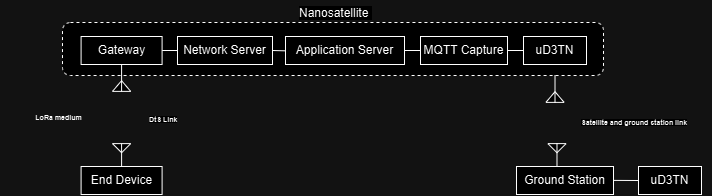

The diagram above was exported from draw.io. Its source (the exported page's mxGraphModel, read from the mxfile embedded in the PNG):
<mxGraphModel dx="2874" dy="1317" grid="0" gridSize="10" guides="1" tooltips="1" connect="1" arrows="1" fold="1" page="0" pageScale="1" pageWidth="827" pageHeight="1169" math="0" shadow="0">
  <root>
    <mxCell id="0" />
    <mxCell id="1" parent="0" />
    <mxCell id="sLwi2TPsMrJ8LcVucWLs-22" value="" style="rounded=1;whiteSpace=wrap;html=1;dashed=1;" vertex="1" parent="1">
      <mxGeometry x="-599" y="197" width="541" height="53" as="geometry" />
    </mxCell>
    <mxCell id="sLwi2TPsMrJ8LcVucWLs-4" value="End Device" style="rounded=0;whiteSpace=wrap;html=1;" vertex="1" parent="1">
      <mxGeometry x="-580.41" y="341" width="81" height="28" as="geometry" />
    </mxCell>
    <mxCell id="sLwi2TPsMrJ8LcVucWLs-17" style="edgeStyle=none;curved=1;rounded=0;orthogonalLoop=1;jettySize=auto;html=1;exitX=1;exitY=0.5;exitDx=0;exitDy=0;entryX=0;entryY=0.5;entryDx=0;entryDy=0;fontSize=12;startSize=8;endSize=8;endArrow=none;endFill=0;" edge="1" parent="1" source="sLwi2TPsMrJ8LcVucWLs-5" target="sLwi2TPsMrJ8LcVucWLs-6">
      <mxGeometry relative="1" as="geometry" />
    </mxCell>
    <mxCell id="sLwi2TPsMrJ8LcVucWLs-5" value="Gateway" style="rounded=0;whiteSpace=wrap;html=1;" vertex="1" parent="1">
      <mxGeometry x="-580.41" y="211" width="81" height="28" as="geometry" />
    </mxCell>
    <mxCell id="sLwi2TPsMrJ8LcVucWLs-18" style="edgeStyle=none;curved=1;rounded=0;orthogonalLoop=1;jettySize=auto;html=1;exitX=1;exitY=0.5;exitDx=0;exitDy=0;fontSize=12;startSize=8;endSize=8;endArrow=none;endFill=0;" edge="1" parent="1" source="sLwi2TPsMrJ8LcVucWLs-6">
      <mxGeometry relative="1" as="geometry">
        <mxPoint x="-376.1110941569009" y="225.33333333333348" as="targetPoint" />
      </mxGeometry>
    </mxCell>
    <mxCell id="sLwi2TPsMrJ8LcVucWLs-6" value="Network Server" style="rounded=0;whiteSpace=wrap;html=1;" vertex="1" parent="1">
      <mxGeometry x="-484" y="211" width="95" height="28" as="geometry" />
    </mxCell>
    <mxCell id="sLwi2TPsMrJ8LcVucWLs-19" style="edgeStyle=none;curved=1;rounded=0;orthogonalLoop=1;jettySize=auto;html=1;exitX=1;exitY=0.5;exitDx=0;exitDy=0;entryX=0;entryY=0.5;entryDx=0;entryDy=0;fontSize=12;startSize=8;endSize=8;endArrow=none;endFill=0;" edge="1" parent="1" source="sLwi2TPsMrJ8LcVucWLs-7" target="sLwi2TPsMrJ8LcVucWLs-8">
      <mxGeometry relative="1" as="geometry" />
    </mxCell>
    <mxCell id="sLwi2TPsMrJ8LcVucWLs-7" value="Application Server" style="rounded=0;whiteSpace=wrap;html=1;" vertex="1" parent="1">
      <mxGeometry x="-376" y="211" width="119" height="28" as="geometry" />
    </mxCell>
    <mxCell id="sLwi2TPsMrJ8LcVucWLs-20" style="edgeStyle=none;curved=1;rounded=0;orthogonalLoop=1;jettySize=auto;html=1;exitX=1;exitY=0.5;exitDx=0;exitDy=0;entryX=0;entryY=0.5;entryDx=0;entryDy=0;fontSize=12;startSize=8;endSize=8;endArrow=none;endFill=0;" edge="1" parent="1" source="sLwi2TPsMrJ8LcVucWLs-8" target="sLwi2TPsMrJ8LcVucWLs-10">
      <mxGeometry relative="1" as="geometry" />
    </mxCell>
    <mxCell id="sLwi2TPsMrJ8LcVucWLs-8" value="MQTT Capture" style="rounded=0;whiteSpace=wrap;html=1;" vertex="1" parent="1">
      <mxGeometry x="-241" y="211" width="87" height="28" as="geometry" />
    </mxCell>
    <mxCell id="sLwi2TPsMrJ8LcVucWLs-10" value="uD3TN" style="rounded=0;whiteSpace=wrap;html=1;" vertex="1" parent="1">
      <mxGeometry x="-138" y="211" width="63" height="28" as="geometry" />
    </mxCell>
    <mxCell id="sLwi2TPsMrJ8LcVucWLs-12" value="" style="verticalLabelPosition=bottom;shadow=0;dashed=0;align=center;html=1;verticalAlign=top;shape=mxgraph.electrical.radio.aerial_-_antenna_2;rotation=-180;" vertex="1" parent="1">
      <mxGeometry x="-549" y="239" width="18.17" height="27" as="geometry" />
    </mxCell>
    <mxCell id="sLwi2TPsMrJ8LcVucWLs-13" value="&lt;font style=&quot;font-size: 7px; line-height: 0%;&quot;&gt;&lt;b&gt;LoRa medium&lt;br&gt;&lt;/b&gt;&lt;/font&gt;&lt;div style=&quot;line-height: 0%;&quot;&gt;&lt;br&gt;&lt;/div&gt;" style="text;html=1;align=center;verticalAlign=middle;whiteSpace=wrap;rounded=0;fontSize=16;" vertex="1" parent="1">
      <mxGeometry x="-661" y="266" width="117" height="52" as="geometry" />
    </mxCell>
    <mxCell id="sLwi2TPsMrJ8LcVucWLs-15" value="&lt;b style=&quot;forced-color-adjust: none; color: rgb(0, 0, 0); font-family: Helvetica; font-size: 7px; font-style: normal; font-variant-ligatures: normal; font-variant-caps: normal; letter-spacing: normal; orphans: 2; text-align: center; text-indent: 0px; text-transform: none; widows: 2; word-spacing: 0px; -webkit-text-stroke-width: 0px; white-space: normal; background-color: rgb(255, 255, 255); text-decoration-thickness: initial; text-decoration-style: initial; text-decoration-color: initial;&quot;&gt;DtS Link&lt;/b&gt;" style="text;whiteSpace=wrap;html=1;" vertex="1" parent="1">
      <mxGeometry x="-514.0006896551724" y="278.99655172413793" width="98" height="36" as="geometry" />
    </mxCell>
    <mxCell id="sLwi2TPsMrJ8LcVucWLs-16" value="" style="verticalLabelPosition=bottom;shadow=0;dashed=0;align=center;html=1;verticalAlign=top;shape=mxgraph.electrical.radio.aerial_-_antenna_2;rotation=0;" vertex="1" parent="1">
      <mxGeometry x="-549" y="318" width="18.17" height="23" as="geometry" />
    </mxCell>
    <mxCell id="sLwi2TPsMrJ8LcVucWLs-36" style="edgeStyle=none;curved=1;rounded=0;orthogonalLoop=1;jettySize=auto;html=1;entryX=0;entryY=0.5;entryDx=0;entryDy=0;fontSize=12;startSize=8;endSize=8;endArrow=none;endFill=0;" edge="1" parent="1" target="sLwi2TPsMrJ8LcVucWLs-33">
      <mxGeometry relative="1" as="geometry">
        <mxPoint x="-49.053521035501035" y="354.87844238924055" as="sourcePoint" />
      </mxGeometry>
    </mxCell>
    <mxCell id="sLwi2TPsMrJ8LcVucWLs-33" value="uD3TN" style="rounded=0;whiteSpace=wrap;html=1;" vertex="1" parent="1">
      <mxGeometry x="-23" y="341" width="63" height="28" as="geometry" />
    </mxCell>
    <mxCell id="sLwi2TPsMrJ8LcVucWLs-45" value="" style="verticalLabelPosition=bottom;shadow=0;dashed=0;align=center;html=1;verticalAlign=top;shape=mxgraph.electrical.radio.aerial_-_antenna_2;rotation=-180;" vertex="1" parent="1">
      <mxGeometry x="-115.57999999999998" y="250" width="18.17" height="27" as="geometry" />
    </mxCell>
    <mxCell id="sLwi2TPsMrJ8LcVucWLs-47" value="Ground Station" style="rounded=0;whiteSpace=wrap;html=1;" vertex="1" parent="1">
      <mxGeometry x="-145" y="341" width="97" height="28" as="geometry" />
    </mxCell>
    <mxCell id="sLwi2TPsMrJ8LcVucWLs-48" value="" style="verticalLabelPosition=bottom;shadow=0;dashed=0;align=center;html=1;verticalAlign=top;shape=mxgraph.electrical.radio.aerial_-_antenna_2;rotation=0;" vertex="1" parent="1">
      <mxGeometry x="-113.58999999999997" y="318" width="18.17" height="23" as="geometry" />
    </mxCell>
    <mxCell id="sLwi2TPsMrJ8LcVucWLs-49" value="&lt;b style=&quot;forced-color-adjust: none; color: rgb(0, 0, 0); font-family: Helvetica; font-size: 7px; font-style: normal; font-variant-ligatures: normal; font-variant-caps: normal; letter-spacing: normal; orphans: 2; text-align: center; text-indent: 0px; text-transform: none; widows: 2; word-spacing: 0px; -webkit-text-stroke-width: 0px; white-space: normal; background-color: rgb(255, 255, 255); text-decoration-thickness: initial; text-decoration-style: initial; text-decoration-color: initial;&quot;&gt;Satellite and ground station link&lt;/b&gt;" style="text;whiteSpace=wrap;html=1;" vertex="1" parent="1">
      <mxGeometry x="-82" y="282" width="133" height="36" as="geometry" />
    </mxCell>
    <mxCell id="sLwi2TPsMrJ8LcVucWLs-51" value="&lt;span style=&quot;color: rgb(0, 0, 0); font-family: Helvetica; font-size: 12px; font-style: normal; font-variant-ligatures: normal; font-variant-caps: normal; font-weight: 400; letter-spacing: normal; orphans: 2; text-align: center; text-indent: 0px; text-transform: none; widows: 2; word-spacing: 0px; -webkit-text-stroke-width: 0px; white-space: normal; background-color: rgb(255, 255, 255); text-decoration-thickness: initial; text-decoration-style: initial; text-decoration-color: initial; display: inline !important; float: none;&quot;&gt;Nanosatellite&amp;nbsp;&lt;/span&gt;" style="text;whiteSpace=wrap;html=1;" vertex="1" parent="1">
      <mxGeometry x="-364.43" y="174.45999999999998" width="71.85" height="22.54" as="geometry" />
    </mxCell>
  </root>
</mxGraphModel>